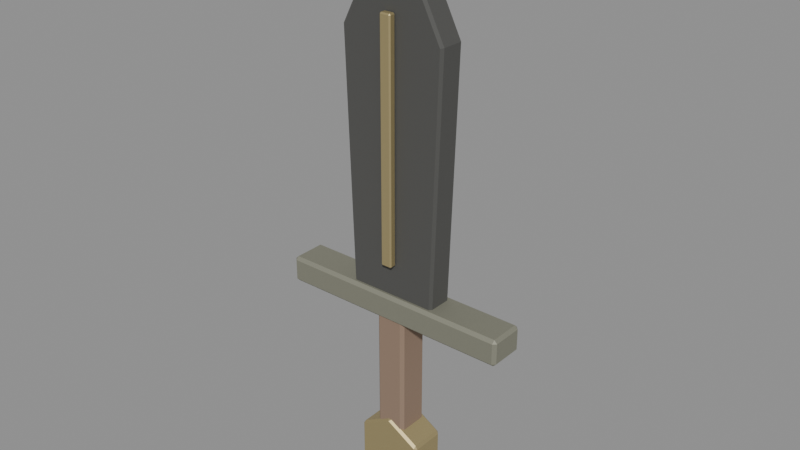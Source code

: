 # Source: greatsword.blend  (saved by Blender 5.0.119; exported with 4.5.12 LTS)
import bpy
from mathutils import Matrix  # noqa: F401  (used for matrix-valued properties, if any)

bpy.ops.wm.read_factory_settings(use_empty=True)
scene = bpy.context.scene
scene.name = 'Scene'

# ---- materials (node trees are filled in below, after node groups)
mat_wrought_iron = bpy.data.materials.new('wrought_iron')
mat_wrought_iron.diffuse_color = (0.1569, 0.1569, 0.149, 1.0)
mat_ritual_gold = bpy.data.materials.new('ritual_gold')
mat_ritual_gold.diffuse_color = (0.5686, 0.4667, 0.2353, 1.0)
mat_oxidized_bronze = bpy.data.materials.new('oxidized_bronze')
mat_oxidized_bronze.diffuse_color = (0.3373, 0.3373, 0.2667, 1.0)
mat_dark_wood = bpy.data.materials.new('dark_wood')
mat_dark_wood.diffuse_color = (0.2745, 0.1882, 0.1333, 1.0)

# ---- material node trees
mat_wrought_iron.use_nodes = True; mat_wrought_iron.node_tree.nodes.clear()
_N = mat_wrought_iron.node_tree.nodes; _L = mat_wrought_iron.node_tree.links
n0 = _N.new('ShaderNodeBsdfPrincipled'); n0.name = 'Principled BSDF'; n0.location = (-200, 100)
n0.inputs[0].default_value = (0.1569, 0.1569, 0.149, 1.0)
n0.inputs[1].default_value = 0.8
n0.inputs[2].default_value = 0.86
n1 = _N.new('ShaderNodeOutputMaterial'); n1.name = 'Material Output'; n1.location = (200, 100)
_L.new(n0.outputs[0], n1.inputs[0])
n1.is_active_output = True
mat_ritual_gold.use_nodes = True; mat_ritual_gold.node_tree.nodes.clear()
_N = mat_ritual_gold.node_tree.nodes; _L = mat_ritual_gold.node_tree.links
n0 = _N.new('ShaderNodeBsdfPrincipled'); n0.name = 'Principled BSDF'; n0.location = (-200, 100)
n0.inputs[0].default_value = (0.5686, 0.4667, 0.2353, 1.0)
n0.inputs[1].default_value = 0.75
n0.inputs[2].default_value = 0.48
n1 = _N.new('ShaderNodeOutputMaterial'); n1.name = 'Material Output'; n1.location = (200, 100)
_L.new(n0.outputs[0], n1.inputs[0])
n1.is_active_output = True
mat_oxidized_bronze.use_nodes = True; mat_oxidized_bronze.node_tree.nodes.clear()
_N = mat_oxidized_bronze.node_tree.nodes; _L = mat_oxidized_bronze.node_tree.links
n0 = _N.new('ShaderNodeBsdfPrincipled'); n0.name = 'Principled BSDF'; n0.location = (-200, 100)
n0.inputs[0].default_value = (0.3373, 0.3373, 0.2667, 1.0)
n0.inputs[1].default_value = 0.7
n0.inputs[2].default_value = 0.72
n1 = _N.new('ShaderNodeOutputMaterial'); n1.name = 'Material Output'; n1.location = (200, 100)
_L.new(n0.outputs[0], n1.inputs[0])
n1.is_active_output = True
mat_dark_wood.use_nodes = True; mat_dark_wood.node_tree.nodes.clear()
_N = mat_dark_wood.node_tree.nodes; _L = mat_dark_wood.node_tree.links
n0 = _N.new('ShaderNodeBsdfPrincipled'); n0.name = 'Principled BSDF'; n0.location = (-200, 100)
n0.inputs[0].default_value = (0.2745, 0.1882, 0.1333, 1.0)
n0.inputs[2].default_value = 0.88
n1 = _N.new('ShaderNodeOutputMaterial'); n1.name = 'Material Output'; n1.location = (200, 100)
_L.new(n0.outputs[0], n1.inputs[0])
n1.is_active_output = True

# ---- meshes
me_b_bladedata = bpy.data.meshes.new('B_BladeData')
me_b_bladedata.from_pydata([(-0.22, 0.0, -0.828), (-0.26, 0.0, 0.382), (-5.551e-18, 0.0, 0.892), (0.26, 0.0, 0.382), (0.22, 0.0, -0.828)], [], [(0, 1, 2, 3, 4)])
_uv = me_b_bladedata.uv_layers.new(name='UVMap')
_uv.uv.foreach_set('vector', [0.1667, 0.1667, 0.5, 0.1667, 0.8333, 0.1667, 0.1667, 0.5, 0.5, 0.5])
me_b_bladedata.materials.append(mat_wrought_iron)
me_b_bladedata.update()
me_b_fullerdata = bpy.data.meshes.new('B_FullerData')
me_b_fullerdata.from_pydata([(-0.0275, 0.0, -0.565), (-0.0275, 0.0, 0.565), (0.0275, 0.0, 0.565), (0.0275, 0.0, -0.565)], [], [(0, 1, 2, 3)])
_uv = me_b_fullerdata.uv_layers.new(name='UVMap')
_uv.uv.foreach_set('vector', [0.25, 0.25, 0.75, 0.25, 0.25, 0.75, 0.75, 0.75])
me_b_fullerdata.materials.append(mat_ritual_gold)
me_b_fullerdata.update()
me_b_guarddata = bpy.data.meshes.new('B_GuardData')
me_b_guarddata.from_pydata([(-0.58, 0.0, 0.065), (0.58, 0.0, 0.065), (0.58, 0.0, -0.065), (-0.58, 0.0, -0.065)], [], [(0, 1, 2, 3)])
_uv = me_b_guarddata.uv_layers.new(name='UVMap')
_uv.uv.foreach_set('vector', [0.25, 0.25, 0.75, 0.25, 0.25, 0.75, 0.75, 0.75])
me_b_guarddata.materials.append(mat_oxidized_bronze)
me_b_guarddata.update()
me_b_gripdata = bpy.data.meshes.new('B_GripData')
me_b_gripdata.from_pydata([(-0.075, 0.0, -0.33), (-0.075, 0.0, 0.33), (0.075, 0.0, 0.33), (0.075, 0.0, -0.33)], [], [(0, 1, 2, 3)])
_uv = me_b_gripdata.uv_layers.new(name='UVMap')
_uv.uv.foreach_set('vector', [0.25, 0.25, 0.75, 0.25, 0.25, 0.75, 0.75, 0.75])
me_b_gripdata.materials.append(mat_dark_wood)
me_b_gripdata.update()
me_b_pommeldata = bpy.data.meshes.new('B_PommelData')
me_b_pommeldata.from_pydata([(0.1645, 0.0, 0.095), (7.008e-18, 0.0, 0.19), (-0.1645, 0.0, 0.095), (-0.1645, 0.0, -0.095), (-3.953e-17, 0.0, -0.19), (0.1645, 0.0, -0.095)], [], [(0, 1, 2, 3, 4, 5)])
_uv = me_b_pommeldata.uv_layers.new(name='UVMap')
_uv.uv.foreach_set('vector', [0.1667, 0.1667, 0.5, 0.1667, 0.8333, 0.1667, 0.1667, 0.5, 0.5, 0.5, 0.8333, 0.5])
me_b_pommeldata.materials.append(mat_ritual_gold)
me_b_pommeldata.update()

# ---- objects
ob_item_greatsword = bpy.data.objects.new('ITEM_greatsword', None)
ob_b_blade = bpy.data.objects.new('B_Blade', me_b_bladedata)
ob_b_fuller = bpy.data.objects.new('B_Fuller', me_b_fullerdata)
ob_b_guard = bpy.data.objects.new('B_Guard', me_b_guarddata)
ob_b_grip = bpy.data.objects.new('B_Grip', me_b_gripdata)
ob_b_pommel = bpy.data.objects.new('B_Pommel', me_b_pommeldata)

# ---- transforms, parenting, visibility, modifiers, constraints
ob_item_greatsword.location = (0.0, 0.0, 0.0)
ob_item_greatsword.empty_display_size = 0.2
ob_b_blade.parent = ob_item_greatsword
ob_b_blade.location = (5.551e-18, -0.0, 1.068)
_m = ob_b_blade.modifiers.new('Thickness', 'SOLIDIFY')
_m.thickness = 0.13
_m.offset = 0.0
_m.use_even_offset = True
_m = ob_b_blade.modifiers.new('EdgeBevel', 'BEVEL')
_m.width = 0.012
_m.width_pct = 0.012
ob_b_fuller.parent = ob_item_greatsword
ob_b_fuller.location = (0.0, -0.085, 0.985)
_m = ob_b_fuller.modifiers.new('Thickness', 'SOLIDIFY')
_m.thickness = 0.035
_m.offset = 0.0
_m.use_even_offset = True
_m = ob_b_fuller.modifiers.new('EdgeBevel', 'BEVEL')
_m.width = 0.006
_m.width_pct = 0.006
ob_b_guard.parent = ob_item_greatsword
ob_b_guard.location = (0.0, -0.0, 0.2)
_m = ob_b_guard.modifiers.new('Thickness', 'SOLIDIFY')
_m.thickness = 0.18
_m.offset = 0.0
_m.use_even_offset = True
_m = ob_b_guard.modifiers.new('EdgeBevel', 'BEVEL')
_m.width = 0.015
_m.width_pct = 0.015
ob_b_grip.parent = ob_item_greatsword
ob_b_grip.location = (0.0, -0.0, -0.15)
_m = ob_b_grip.modifiers.new('Thickness', 'SOLIDIFY')
_m.thickness = 0.16
_m.offset = 0.0
_m.use_even_offset = True
_m = ob_b_grip.modifiers.new('EdgeBevel', 'BEVEL')
_m.width = 0.015
_m.width_pct = 0.015
ob_b_pommel.parent = ob_item_greatsword
ob_b_pommel.location = (4.626e-18, -0.0, -0.59)
_m = ob_b_pommel.modifiers.new('Thickness', 'SOLIDIFY')
_m.thickness = 0.18
_m.offset = 0.0
_m.use_even_offset = True
_m = ob_b_pommel.modifiers.new('EdgeBevel', 'BEVEL')
_m.width = 0.012
_m.width_pct = 0.012

# ---- collection membership
scene.collection.objects.link(ob_item_greatsword)
scene.collection.objects.link(ob_b_blade)
scene.collection.objects.link(ob_b_fuller)
scene.collection.objects.link(ob_b_guard)
scene.collection.objects.link(ob_b_grip)
scene.collection.objects.link(ob_b_pommel)

# ---- scene / render settings (as saved in the file)
scene.frame_start = 1; scene.frame_end = 250; scene.frame_set(1)
scene.render.engine = 'BLENDER_EEVEE_NEXT'
scene.render.bake_bias = 0.0
scene.render.bake_samples = 0
scene.cycles.sampling_pattern = 'TABULATED_SOBOL'
scene.eevee.use_volume_custom_range = False
bpy.context.view_layer.update()

# ---- added for rendering (the .blend has no active camera and no usable light): camera, sun + grey world if the file has none
cam_auto = bpy.data.cameras.new('AutoCamera')
cam_auto.lens = 50.0
cam_auto.sensor_width = 36.0
cam_auto.clip_end = 1000.0
ob_auto_camera = bpy.data.objects.new('AutoCamera', cam_auto)
scene.collection.objects.link(ob_auto_camera)
ob_auto_camera.location = (2.74451, -3.29967, 2.78327)
ob_auto_camera.rotation_euler = (1.09748, -7.21219e-08, 0.694738)
scene.camera = ob_auto_camera
light_auto_sun = bpy.data.lights.new('AutoSun', 'SUN')
light_auto_sun.energy = 3.0
light_auto_sun.angle = 0.0523599
ob_auto_sun = bpy.data.objects.new('AutoSun', light_auto_sun)
scene.collection.objects.link(ob_auto_sun)
ob_auto_sun.rotation_euler = (0.872665, 0.174533, 0.523599)
if scene.world is None:
    world_auto = bpy.data.worlds.new('AutoWorld')
    world_auto.color = (0.3, 0.3, 0.3)
    scene.world = world_auto
bpy.context.view_layer.update()
